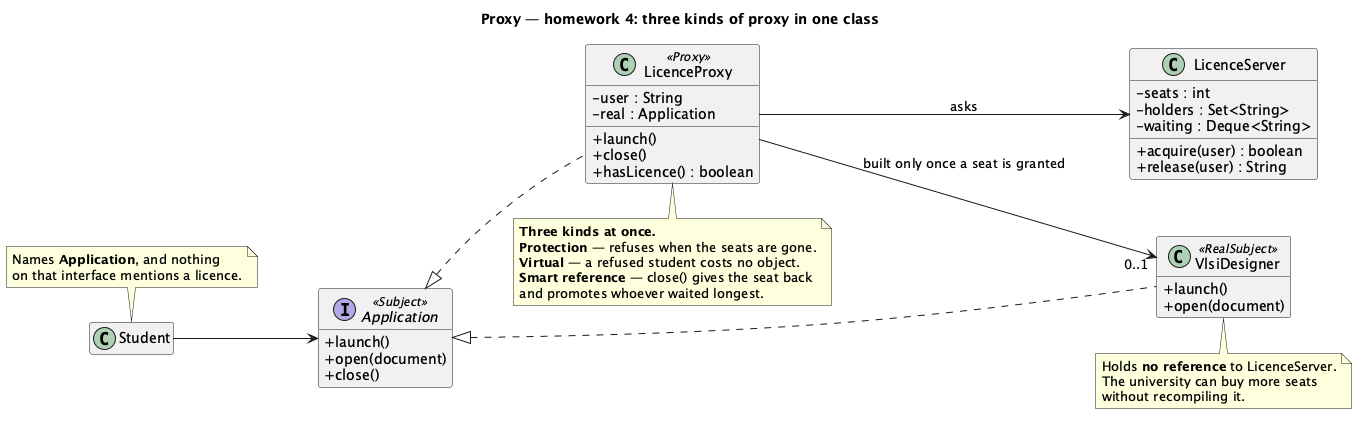

The diagram above was rendered by PlantUML. Its source (embedded in the PNG):
@startuml "Proxy - Licence (Homework) - Class Diagram"
skinparam classAttributeIconSize 0
hide empty members
title Proxy — homework 4: three kinds of proxy in one class


left to right direction

interface Application <<Subject>> {
  + launch()
  + open(document)
  + close()
}

class LicenceProxy <<Proxy>> {
  - user : String
  - real : Application
  + launch()
  + close()
  + hasLicence() : boolean
}

class VlsiDesigner <<RealSubject>> {
  + launch()
  + open(document)
}

class LicenceServer {
  - seats : int
  - holders : Set<String>
  - waiting : Deque<String>
  + acquire(user) : boolean
  + release(user) : String
}

class Student

Application <|.. LicenceProxy
Application <|.. VlsiDesigner
Student --> Application
LicenceProxy --> "0..1" VlsiDesigner : "built only once a seat is granted"
LicenceProxy --> LicenceServer : "asks"

note bottom of LicenceProxy
  <b>Three kinds at once.</b>
  <b>Protection</b> — refuses when the seats are gone.
  <b>Virtual</b> — a refused student costs no object.
  <b>Smart reference</b> — close() gives the seat back
  and promotes whoever waited longest.
end note

note bottom of VlsiDesigner
  Holds <b>no reference</b> to LicenceServer.
  The university can buy more seats
  without recompiling it.
end note

note top of Student
  Names <b>Application</b>, and nothing
  on that interface mentions a licence.
end note

@enduml